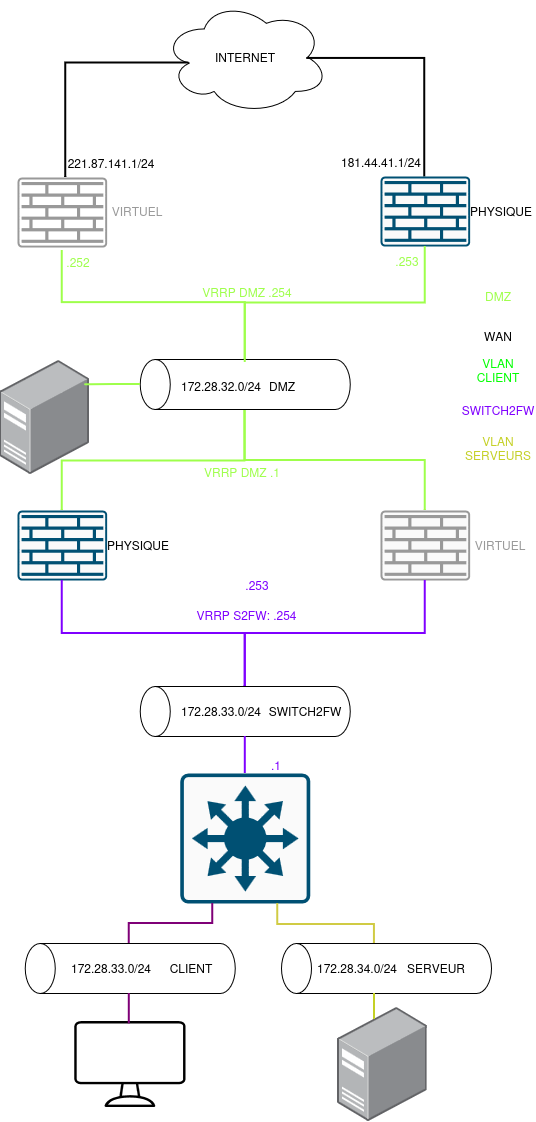

The diagram above was exported from draw.io. Its source (the exported page's mxGraphModel, read from the mxfile embedded in the PNG):
<mxGraphModel dx="495" dy="576" grid="1" gridSize="10" guides="1" tooltips="1" connect="1" arrows="1" fold="1" page="1" pageScale="1" pageWidth="827" pageHeight="1169" math="0" shadow="0">
  <root>
    <mxCell id="0" />
    <mxCell id="1" parent="0" />
    <mxCell id="-7lCmRlwIVtX720EEsMy-2" parent="1" style="sketch=0;points=[[0.015,0.015,0],[0.985,0.015,0],[0.985,0.985,0],[0.015,0.985,0],[0.25,0,0],[0.5,0,0],[0.75,0,0],[1,0.25,0],[1,0.5,0],[1,0.75,0],[0.75,1,0],[0.5,1,0],[0.25,1,0],[0,0.75,0],[0,0.5,0],[0,0.25,0]];verticalLabelPosition=bottom;html=1;verticalAlign=top;aspect=fixed;align=center;pointerEvents=1;shape=mxgraph.cisco19.rect;prIcon=l3_switch;fillColor=#FAFAFA;strokeColor=#005073;" value="" vertex="1">
      <mxGeometry height="130" width="130" x="312.8" y="963" as="geometry" />
    </mxCell>
    <mxCell id="-7lCmRlwIVtX720EEsMy-3" parent="1" style="sketch=0;points=[[0.015,0.015,0],[0.985,0.015,0],[0.985,0.985,0],[0.015,0.985,0],[0.25,0,0],[0.5,0,0],[0.75,0,0],[1,0.25,0],[1,0.5,0],[1,0.75,0],[0.75,1,0],[0.5,1,0],[0.25,1,0],[0,0.75,0],[0,0.5,0],[0,0.25,0]];verticalLabelPosition=bottom;html=1;verticalAlign=top;aspect=fixed;align=center;pointerEvents=1;shape=mxgraph.cisco19.rect;prIcon=firewall;fillColor=none;strokeColor=#999999;fillStyle=auto;gradientColor=none;" value="" vertex="1">
      <mxGeometry height="70" width="89.6" x="150" y="367" as="geometry" />
    </mxCell>
    <mxCell id="-7lCmRlwIVtX720EEsMy-7" parent="1" style="image;points=[];aspect=fixed;html=1;align=center;shadow=0;dashed=0;image=img/lib/allied_telesis/computer_and_terminals/Server_Desktop.svg;" value="" vertex="1">
      <mxGeometry height="113.58" width="89.6" x="132.4" y="550" as="geometry" />
    </mxCell>
    <mxCell id="-7lCmRlwIVtX720EEsMy-13" parent="1" style="text;html=1;whiteSpace=wrap;strokeColor=none;fillColor=none;align=center;verticalAlign=middle;rounded=0;" value="&lt;div&gt;&lt;span style=&quot;color: rgb(158, 255, 75);&quot;&gt;DMZ&lt;/span&gt;&lt;/div&gt;&lt;div&gt;&lt;span style=&quot;color: rgb(158, 255, 75);&quot;&gt;&lt;br&gt;&lt;/span&gt;&lt;/div&gt;" vertex="1">
      <mxGeometry height="30" width="60" x="601" y="478" as="geometry" />
    </mxCell>
    <mxCell id="-7lCmRlwIVtX720EEsMy-14" parent="1" style="text;html=1;whiteSpace=wrap;strokeColor=none;fillColor=none;align=center;verticalAlign=middle;rounded=0;" value="WAN" vertex="1">
      <mxGeometry height="30" width="60" x="601" y="511" as="geometry" />
    </mxCell>
    <mxCell id="-7lCmRlwIVtX720EEsMy-16" parent="1" style="text;html=1;whiteSpace=wrap;strokeColor=none;fillColor=none;align=center;verticalAlign=middle;rounded=0;" value="&lt;span style=&quot;color: light-dark(rgb(0, 255, 0), rgb(0, 255, 0));&quot;&gt;VLAN CLIENT&lt;/span&gt;" vertex="1">
      <mxGeometry height="30" width="60" x="601" y="545" as="geometry" />
    </mxCell>
    <mxCell id="-7lCmRlwIVtX720EEsMy-20" parent="1" style="sketch=0;verticalLabelPosition=bottom;sketch=0;aspect=fixed;html=1;verticalAlign=top;strokeColor=none;fillColor=#000000;align=center;outlineConnect=0;pointerEvents=1;shape=mxgraph.citrix2.desktop;" value="" vertex="1">
      <mxGeometry height="86" width="111.23" x="207.19" y="1211" as="geometry" />
    </mxCell>
    <mxCell id="-7lCmRlwIVtX720EEsMy-22" parent="1" style="text;html=1;whiteSpace=wrap;strokeColor=none;fillColor=none;align=center;verticalAlign=middle;rounded=0;" value="&lt;span style=&quot;color: rgb(127, 0, 255);&quot;&gt;SWITCH2FW&lt;/span&gt;" vertex="1">
      <mxGeometry height="30" width="60" x="601" y="585" as="geometry" />
    </mxCell>
    <mxCell id="-7lCmRlwIVtX720EEsMy-27" parent="1" style="shape=cylinder3;whiteSpace=wrap;html=1;boundedLbl=1;backgroundOutline=1;size=15;rotation=-90;" value="" vertex="1">
      <mxGeometry height="210" width="50" x="352.8" y="469" as="geometry" />
    </mxCell>
    <mxCell id="-7lCmRlwIVtX720EEsMy-31" parent="1" style="shape=cylinder3;whiteSpace=wrap;html=1;boundedLbl=1;backgroundOutline=1;size=15;rotation=-90;" value="" vertex="1">
      <mxGeometry height="210" width="50" x="352.8" y="796" as="geometry" />
    </mxCell>
    <mxCell id="-7lCmRlwIVtX720EEsMy-32" parent="1" style="shape=cylinder3;whiteSpace=wrap;html=1;boundedLbl=1;backgroundOutline=1;size=15;rotation=-90;" value="" vertex="1">
      <mxGeometry height="210" width="50" x="237.8" y="1053" as="geometry" />
    </mxCell>
    <mxCell id="-7lCmRlwIVtX720EEsMy-41" edge="1" parent="1" source="-7lCmRlwIVtX720EEsMy-2" style="edgeStyle=orthogonalEdgeStyle;rounded=0;orthogonalLoop=1;jettySize=auto;html=1;exitX=0.5;exitY=0;exitDx=0;exitDy=0;exitPerimeter=0;entryX=0;entryY=0.5;entryDx=0;entryDy=0;entryPerimeter=0;endArrow=none;endFill=0;strokeWidth=2;strokeColor=#7F00FF;" target="-7lCmRlwIVtX720EEsMy-31">
      <mxGeometry relative="1" as="geometry" />
    </mxCell>
    <mxCell id="-7lCmRlwIVtX720EEsMy-42" edge="1" parent="1" source="-7lCmRlwIVtX720EEsMy-2" style="edgeStyle=orthogonalEdgeStyle;rounded=0;orthogonalLoop=1;jettySize=auto;html=1;exitX=0.25;exitY=1;exitDx=0;exitDy=0;exitPerimeter=0;entryX=1;entryY=0.5;entryDx=0;entryDy=0;entryPerimeter=0;endArrow=none;endFill=0;strokeWidth=2;strokeColor=#7F0077;">
      <mxGeometry relative="1" as="geometry">
        <mxPoint x="261.79999999999995" y="1133" as="targetPoint" />
      </mxGeometry>
    </mxCell>
    <mxCell id="-7lCmRlwIVtX720EEsMy-43" edge="1" parent="1" style="edgeStyle=orthogonalEdgeStyle;rounded=0;orthogonalLoop=1;jettySize=auto;html=1;exitX=0;exitY=0.5;exitDx=0;exitDy=0;exitPerimeter=0;entryX=0.491;entryY=0.027;entryDx=0;entryDy=0;entryPerimeter=0;endArrow=none;endFill=0;strokeWidth=2;strokeColor=#7F0077;" target="-7lCmRlwIVtX720EEsMy-20">
      <mxGeometry relative="1" as="geometry">
        <mxPoint x="261.79999999999995" y="1183" as="sourcePoint" />
      </mxGeometry>
    </mxCell>
    <mxCell id="-7lCmRlwIVtX720EEsMy-44" parent="1" style="text;html=1;whiteSpace=wrap;strokeColor=none;fillColor=none;align=center;verticalAlign=middle;rounded=0;" value="172.28.33.0/24" vertex="1">
      <mxGeometry height="30" width="60" x="213.8" y="1143" as="geometry" />
    </mxCell>
    <mxCell id="-7lCmRlwIVtX720EEsMy-45" parent="1" style="text;html=1;whiteSpace=wrap;strokeColor=none;fillColor=none;align=center;verticalAlign=middle;rounded=0;" value="172.28.33.0/24" vertex="1">
      <mxGeometry height="30" width="60" x="323.8" y="886" as="geometry" />
    </mxCell>
    <mxCell id="-7lCmRlwIVtX720EEsMy-46" parent="1" style="shape=cylinder3;whiteSpace=wrap;html=1;boundedLbl=1;backgroundOutline=1;size=15;rotation=-90;" value="" vertex="1">
      <mxGeometry height="210" width="50" x="494" y="1053" as="geometry" />
    </mxCell>
    <mxCell id="-7lCmRlwIVtX720EEsMy-47" parent="1" style="text;html=1;whiteSpace=wrap;strokeColor=none;fillColor=none;align=center;verticalAlign=middle;rounded=0;" value="&lt;div&gt;172.28.34.0/24&lt;/div&gt;" vertex="1">
      <mxGeometry height="30" width="60" x="460" y="1143" as="geometry" />
    </mxCell>
    <mxCell id="-7lCmRlwIVtX720EEsMy-48" edge="1" parent="1" style="edgeStyle=orthogonalEdgeStyle;rounded=0;orthogonalLoop=1;jettySize=auto;html=1;exitX=1;exitY=0.5;exitDx=0;exitDy=0;exitPerimeter=0;entryX=0.75;entryY=1;entryDx=0;entryDy=0;entryPerimeter=0;endArrow=none;endFill=0;strokeWidth=2;strokeColor=#D0CB44;" target="-7lCmRlwIVtX720EEsMy-2">
      <mxGeometry relative="1" as="geometry">
        <Array as="points">
          <mxPoint x="507" y="1114" />
          <mxPoint x="410.29" y="1114" />
        </Array>
        <mxPoint x="507" y="1133" as="sourcePoint" />
      </mxGeometry>
    </mxCell>
    <mxCell id="-7lCmRlwIVtX720EEsMy-49" parent="1" style="image;points=[];aspect=fixed;html=1;align=center;shadow=0;dashed=0;image=img/lib/allied_telesis/computer_and_terminals/Server_Desktop.svg;" value="" vertex="1">
      <mxGeometry height="113.58" width="89.6" x="470" y="1197.21" as="geometry" />
    </mxCell>
    <mxCell id="-7lCmRlwIVtX720EEsMy-50" edge="1" parent="1" style="edgeStyle=orthogonalEdgeStyle;rounded=0;orthogonalLoop=1;jettySize=auto;html=1;exitX=0;exitY=0.5;exitDx=0;exitDy=0;exitPerimeter=0;entryX=0.413;entryY=0.104;entryDx=0;entryDy=0;entryPerimeter=0;endArrow=none;endFill=0;strokeWidth=2;strokeColor=#C4D025;" target="-7lCmRlwIVtX720EEsMy-49">
      <mxGeometry relative="1" as="geometry">
        <mxPoint x="507" y="1183" as="sourcePoint" />
      </mxGeometry>
    </mxCell>
    <mxCell id="-7lCmRlwIVtX720EEsMy-51" parent="1" style="text;html=1;whiteSpace=wrap;strokeColor=none;fillColor=none;align=center;verticalAlign=middle;rounded=0;" value="&lt;span style=&quot;color: rgb(196, 208, 37);&quot;&gt;VLAN SERVEURS&lt;/span&gt;" vertex="1">
      <mxGeometry height="30" width="60" x="601" y="623" as="geometry" />
    </mxCell>
    <mxCell id="-7lCmRlwIVtX720EEsMy-52" parent="1" style="text;html=1;whiteSpace=wrap;strokeColor=none;fillColor=none;align=center;verticalAlign=middle;rounded=0;" value="172.28.32.0/24" vertex="1">
      <mxGeometry height="30" width="60" x="323.8" y="561" as="geometry" />
    </mxCell>
    <mxCell id="-7lCmRlwIVtX720EEsMy-54" parent="1" style="text;html=1;whiteSpace=wrap;strokeColor=none;fillColor=none;align=center;verticalAlign=middle;rounded=0;" value="&lt;div&gt;DMZ&lt;/div&gt;" vertex="1">
      <mxGeometry height="30" width="60" x="384.6" y="561" as="geometry" />
    </mxCell>
    <mxCell id="-7lCmRlwIVtX720EEsMy-56" parent="1" style="text;html=1;whiteSpace=wrap;strokeColor=none;fillColor=none;align=center;verticalAlign=middle;rounded=0;" value="SWITCH2FW" vertex="1">
      <mxGeometry height="30" width="60" x="407.6" y="886" as="geometry" />
    </mxCell>
    <mxCell id="-7lCmRlwIVtX720EEsMy-57" parent="1" style="text;html=1;whiteSpace=wrap;strokeColor=none;fillColor=none;align=center;verticalAlign=middle;rounded=0;" value="SERVEUR" vertex="1">
      <mxGeometry height="30" width="60" x="539" y="1143" as="geometry" />
    </mxCell>
    <mxCell id="-7lCmRlwIVtX720EEsMy-58" parent="1" style="text;html=1;whiteSpace=wrap;strokeColor=none;fillColor=none;align=center;verticalAlign=middle;rounded=0;" value="CLIENT" vertex="1">
      <mxGeometry height="30" width="60" x="293.9" y="1143" as="geometry" />
    </mxCell>
    <mxCell id="-7lCmRlwIVtX720EEsMy-63" edge="1" parent="1" source="-7lCmRlwIVtX720EEsMy-61" style="edgeStyle=orthogonalEdgeStyle;rounded=0;orthogonalLoop=1;jettySize=auto;html=1;exitX=0.5;exitY=0;exitDx=0;exitDy=0;exitPerimeter=0;endArrow=none;endFill=0;strokeWidth=2;strokeColor=#9EFF4B;">
      <mxGeometry relative="1" as="geometry">
        <mxPoint x="377.3529411764707" y="600" as="targetPoint" />
      </mxGeometry>
    </mxCell>
    <mxCell id="-7lCmRlwIVtX720EEsMy-61" parent="1" style="sketch=0;points=[[0.015,0.015,0],[0.985,0.015,0],[0.985,0.985,0],[0.015,0.985,0],[0.25,0,0],[0.5,0,0],[0.75,0,0],[1,0.25,0],[1,0.5,0],[1,0.75,0],[0.75,1,0],[0.5,1,0],[0.25,1,0],[0,0.75,0],[0,0.5,0],[0,0.25,0]];verticalLabelPosition=bottom;html=1;verticalAlign=top;aspect=fixed;align=center;pointerEvents=1;shape=mxgraph.cisco19.rect;prIcon=firewall;fillColor=#FAFAFA;strokeColor=#005073;" value="" vertex="1">
      <mxGeometry height="70" width="89.6" x="150" y="700" as="geometry" />
    </mxCell>
    <mxCell id="-7lCmRlwIVtX720EEsMy-62" edge="1" parent="1" style="edgeStyle=orthogonalEdgeStyle;rounded=0;orthogonalLoop=1;jettySize=auto;html=1;exitX=0.5;exitY=1;exitDx=0;exitDy=0;exitPerimeter=0;entryX=1;entryY=0.5;entryDx=0;entryDy=0;entryPerimeter=0;endArrow=none;endFill=0;strokeWidth=2;strokeColor=#9EFF4B;">
      <mxGeometry relative="1" as="geometry">
        <Array as="points">
          <mxPoint x="194.87" y="492.07" />
          <mxPoint x="377.8" y="492.07" />
        </Array>
        <mxPoint x="194.79999999999995" y="440" as="sourcePoint" />
        <mxPoint x="377.79999999999995" y="552" as="targetPoint" />
      </mxGeometry>
    </mxCell>
    <mxCell id="-7lCmRlwIVtX720EEsMy-64" edge="1" parent="1" source="-7lCmRlwIVtX720EEsMy-27" style="edgeStyle=orthogonalEdgeStyle;rounded=0;orthogonalLoop=1;jettySize=auto;html=1;exitX=0.5;exitY=0;exitDx=0;exitDy=0;exitPerimeter=0;entryX=0.948;entryY=0.214;entryDx=0;entryDy=0;entryPerimeter=0;endArrow=none;endFill=0;strokeWidth=2;strokeColor=#9EFF4B;" target="-7lCmRlwIVtX720EEsMy-7">
      <mxGeometry relative="1" as="geometry" />
    </mxCell>
    <mxCell id="-7lCmRlwIVtX720EEsMy-65" edge="1" parent="1" source="-7lCmRlwIVtX720EEsMy-31" style="edgeStyle=orthogonalEdgeStyle;rounded=0;orthogonalLoop=1;jettySize=auto;html=1;exitX=1;exitY=0.5;exitDx=0;exitDy=0;exitPerimeter=0;entryX=0.5;entryY=1;entryDx=0;entryDy=0;entryPerimeter=0;endArrow=none;endFill=0;strokeWidth=2;strokeColor=#7F00FF;" target="-7lCmRlwIVtX720EEsMy-61">
      <mxGeometry relative="1" as="geometry" />
    </mxCell>
    <mxCell id="-7lCmRlwIVtX720EEsMy-68" parent="1" style="text;html=1;whiteSpace=wrap;strokeColor=none;fillColor=none;align=center;verticalAlign=middle;rounded=0;" value="&lt;span style=&quot;color: rgb(153, 153, 153);&quot;&gt;VIRTUEL&lt;/span&gt;" vertex="1">
      <mxGeometry height="30" width="60" x="602.6" y="720" as="geometry" />
    </mxCell>
    <mxCell id="YxD2mzI9Cey0AkdovG-L-1" parent="1" style="text;html=1;whiteSpace=wrap;strokeColor=none;fillColor=none;align=center;verticalAlign=middle;rounded=0;" value="&lt;span style=&quot;color: rgb(158, 255, 75);&quot;&gt;.253&lt;/span&gt;" vertex="1">
      <mxGeometry height="30" width="60" x="510" y="436" as="geometry" />
    </mxCell>
    <mxCell id="YxD2mzI9Cey0AkdovG-L-2" parent="1" style="text;html=1;whiteSpace=wrap;strokeColor=none;fillColor=none;align=center;verticalAlign=middle;rounded=0;" value="&lt;span style=&quot;color: rgb(158, 255, 75);&quot;&gt;.252&lt;/span&gt;" vertex="1">
      <mxGeometry height="30" width="60" x="180.6" y="437" as="geometry" />
    </mxCell>
    <mxCell id="YxD2mzI9Cey0AkdovG-L-6" parent="1" style="text;html=1;whiteSpace=wrap;strokeColor=none;fillColor=none;align=center;verticalAlign=middle;rounded=0;" value="&lt;span style=&quot;color: rgb(158, 255, 75);&quot;&gt;VRRP DMZ .254&lt;/span&gt;" vertex="1">
      <mxGeometry height="30" width="121.89" x="318.8" y="467" as="geometry" />
    </mxCell>
    <mxCell id="YxD2mzI9Cey0AkdovG-L-7" parent="1" style="text;html=1;whiteSpace=wrap;strokeColor=none;fillColor=none;align=center;verticalAlign=middle;rounded=0;" value="&lt;span style=&quot;color: rgb(158, 255, 75);&quot;&gt;VRRP DMZ .1&lt;/span&gt;" vertex="1">
      <mxGeometry height="30" width="89.6" x="330.40000000000003" y="647" as="geometry" />
    </mxCell>
    <mxCell id="YxD2mzI9Cey0AkdovG-L-8" parent="1" style="text;html=1;whiteSpace=wrap;strokeColor=none;fillColor=none;align=center;verticalAlign=middle;rounded=0;" value="&lt;span style=&quot;color: rgb(127, 0, 255);&quot;&gt;.253&lt;/span&gt;" vertex="1">
      <mxGeometry height="30" width="60" x="360" y="760" as="geometry" />
    </mxCell>
    <mxCell id="YxD2mzI9Cey0AkdovG-L-9" parent="1" style="text;html=1;whiteSpace=wrap;strokeColor=none;fillColor=none;align=center;verticalAlign=middle;rounded=0;" value="&lt;span style=&quot;color: rgb(127, 0, 255);&quot;&gt;.1&lt;/span&gt;" vertex="1">
      <mxGeometry height="30" width="60" x="378.8" y="940" as="geometry" />
    </mxCell>
    <mxCell id="YxD2mzI9Cey0AkdovG-L-15" parent="1" style="text;html=1;whiteSpace=wrap;strokeColor=none;fillColor=none;align=center;verticalAlign=middle;rounded=0;" value="&lt;span style=&quot;color: rgb(127, 0, 255);&quot;&gt;VRRP S2FW: .254&lt;/span&gt;" vertex="1">
      <mxGeometry height="30" width="111.23" x="323.79999999999995" y="790" as="geometry" />
    </mxCell>
    <mxCell id="i3v2fO2-A15IYVQR5ti5-1" parent="1" style="ellipse;shape=cloud;whiteSpace=wrap;html=1;" value="INTERNET" vertex="1">
      <mxGeometry height="113.58" width="165.81" x="295.2" y="190" as="geometry" />
    </mxCell>
    <mxCell id="i3v2fO2-A15IYVQR5ti5-2" edge="1" parent="1" style="edgeStyle=orthogonalEdgeStyle;rounded=0;orthogonalLoop=1;jettySize=auto;html=1;exitX=0.5;exitY=0;exitDx=0;exitDy=0;exitPerimeter=0;entryX=0.875;entryY=0.5;entryDx=0;entryDy=0;entryPerimeter=0;endArrow=none;endFill=0;strokeWidth=2;" target="i3v2fO2-A15IYVQR5ti5-1">
      <mxGeometry relative="1" as="geometry">
        <Array as="points">
          <mxPoint x="557.3" y="248" />
        </Array>
        <mxPoint x="557.3" y="367" as="sourcePoint" />
      </mxGeometry>
    </mxCell>
    <mxCell id="i3v2fO2-A15IYVQR5ti5-3" edge="1" parent="1" style="edgeStyle=orthogonalEdgeStyle;rounded=0;orthogonalLoop=1;jettySize=auto;html=1;exitX=0.5;exitY=0;exitDx=0;exitDy=0;exitPerimeter=0;entryX=0.16;entryY=0.55;entryDx=0;entryDy=0;entryPerimeter=0;endArrow=none;endFill=0;strokeWidth=2;" target="i3v2fO2-A15IYVQR5ti5-1">
      <mxGeometry relative="1" as="geometry">
        <Array as="points">
          <mxPoint x="198.3" y="252" />
        </Array>
        <mxPoint x="198.3" y="367" as="sourcePoint" />
      </mxGeometry>
    </mxCell>
    <mxCell id="i3v2fO2-A15IYVQR5ti5-4" parent="1" style="text;html=1;whiteSpace=wrap;strokeColor=none;fillColor=none;align=center;verticalAlign=middle;rounded=0;" value="221.87.141.1/24" vertex="1">
      <mxGeometry height="30" width="60" x="213.90000000000003" y="338" as="geometry" />
    </mxCell>
    <mxCell id="i3v2fO2-A15IYVQR5ti5-5" parent="1" style="text;html=1;whiteSpace=wrap;strokeColor=none;fillColor=none;align=center;verticalAlign=middle;rounded=0;" value="181.44.41.1/24" vertex="1">
      <mxGeometry height="30" width="60" x="484.3" y="337" as="geometry" />
    </mxCell>
    <mxCell id="i3v2fO2-A15IYVQR5ti5-8" parent="1" style="sketch=0;points=[[0.015,0.015,0],[0.985,0.015,0],[0.985,0.985,0],[0.015,0.985,0],[0.25,0,0],[0.5,0,0],[0.75,0,0],[1,0.25,0],[1,0.5,0],[1,0.75,0],[0.75,1,0],[0.5,1,0],[0.25,1,0],[0,0.75,0],[0,0.5,0],[0,0.25,0]];verticalLabelPosition=bottom;html=1;verticalAlign=top;aspect=fixed;align=center;pointerEvents=1;shape=mxgraph.cisco19.rect;prIcon=firewall;fillColor=#FAFAFA;strokeColor=#005073;" value="" vertex="1">
      <mxGeometry height="70" width="89.6" x="513" y="366" as="geometry" />
    </mxCell>
    <mxCell id="i3v2fO2-A15IYVQR5ti5-10" edge="1" parent="1" source="-7lCmRlwIVtX720EEsMy-27" style="edgeStyle=orthogonalEdgeStyle;rounded=0;orthogonalLoop=1;jettySize=auto;html=1;exitX=1;exitY=0.5;exitDx=0;exitDy=0;exitPerimeter=0;entryX=0.5;entryY=1;entryDx=0;entryDy=0;entryPerimeter=0;fontSize=12;startSize=8;endSize=8;strokeWidth=2;strokeColor=#9EFF4B;endArrow=none;endFill=0;" target="i3v2fO2-A15IYVQR5ti5-8">
      <mxGeometry relative="1" as="geometry" />
    </mxCell>
    <mxCell id="i3v2fO2-A15IYVQR5ti5-11" parent="1" style="sketch=0;points=[[0.015,0.015,0],[0.985,0.015,0],[0.985,0.985,0],[0.015,0.985,0],[0.25,0,0],[0.5,0,0],[0.75,0,0],[1,0.25,0],[1,0.5,0],[1,0.75,0],[0.75,1,0],[0.5,1,0],[0.25,1,0],[0,0.75,0],[0,0.5,0],[0,0.25,0]];verticalLabelPosition=bottom;html=1;verticalAlign=top;aspect=fixed;align=center;pointerEvents=1;shape=mxgraph.cisco19.rect;prIcon=firewall;fillColor=#FAFAFA;strokeColor=#999999;" value="" vertex="1">
      <mxGeometry height="70" width="89.6" x="513" y="700" as="geometry" />
    </mxCell>
    <mxCell id="i3v2fO2-A15IYVQR5ti5-12" edge="1" parent="1" source="-7lCmRlwIVtX720EEsMy-31" style="edgeStyle=orthogonalEdgeStyle;rounded=0;orthogonalLoop=1;jettySize=auto;html=1;exitX=1;exitY=0.5;exitDx=0;exitDy=0;exitPerimeter=0;entryX=0.5;entryY=1;entryDx=0;entryDy=0;entryPerimeter=0;fontSize=12;startSize=8;endSize=8;endArrow=none;endFill=0;strokeColor=#7F00FF;strokeWidth=2;" target="i3v2fO2-A15IYVQR5ti5-11">
      <mxGeometry relative="1" as="geometry" />
    </mxCell>
    <mxCell id="i3v2fO2-A15IYVQR5ti5-14" edge="1" parent="1" style="edgeStyle=orthogonalEdgeStyle;rounded=0;orthogonalLoop=1;jettySize=auto;html=1;exitX=0.5;exitY=0;exitDx=0;exitDy=0;exitPerimeter=0;fontSize=12;startSize=8;endSize=8;strokeWidth=2;strokeColor=#9EFF4B;endArrow=none;endFill=0;">
      <mxGeometry relative="1" as="geometry">
        <Array as="points">
          <mxPoint x="557.79" y="650" />
          <mxPoint x="377.79" y="650" />
        </Array>
        <mxPoint x="557.8000000000002" y="700" as="sourcePoint" />
        <mxPoint x="377.8" y="600" as="targetPoint" />
      </mxGeometry>
    </mxCell>
    <mxCell id="i3v2fO2-A15IYVQR5ti5-15" parent="1" style="text;html=1;whiteSpace=wrap;strokeColor=none;fillColor=none;align=center;verticalAlign=middle;rounded=0;" value="PHYSIQUE" vertex="1">
      <mxGeometry height="30" width="60" x="603.5999999999999" y="386" as="geometry" />
    </mxCell>
    <mxCell id="i3v2fO2-A15IYVQR5ti5-21" parent="1" style="text;html=1;whiteSpace=wrap;strokeColor=none;fillColor=none;align=center;verticalAlign=middle;rounded=0;" value="&lt;span style=&quot;color: rgb(153, 153, 153);&quot;&gt;VIRTUEL&lt;/span&gt;" vertex="1">
      <mxGeometry height="30" width="60" x="239.6" y="386" as="geometry" />
    </mxCell>
    <mxCell id="i3v2fO2-A15IYVQR5ti5-22" parent="1" style="text;html=1;whiteSpace=wrap;strokeColor=none;fillColor=none;align=center;verticalAlign=middle;rounded=0;" value="PHYSIQUE" vertex="1">
      <mxGeometry height="30" width="60" x="240.6" y="720" as="geometry" />
    </mxCell>
  </root>
</mxGraphModel>